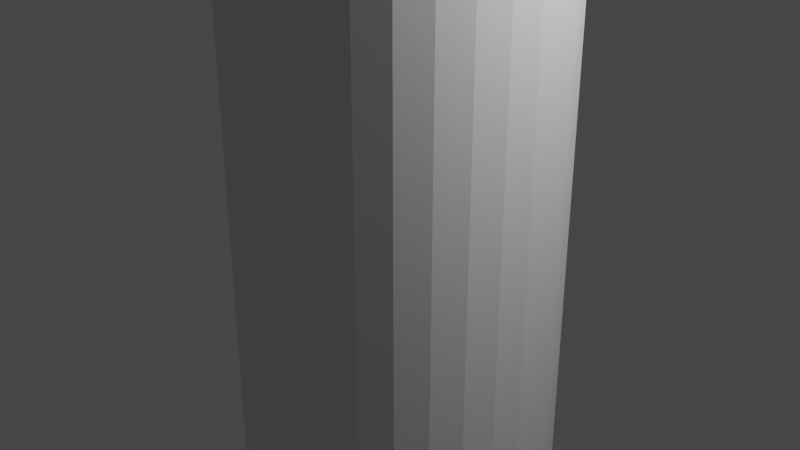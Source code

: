 # Source: v2.blend  (saved by Blender 2.90.8; exported with 4.5.12 LTS)
import bpy
from mathutils import Matrix  # noqa: F401  (used for matrix-valued properties, if any)

bpy.ops.wm.read_factory_settings(use_empty=True)
scene = bpy.context.scene
scene.name = 'Scene'

# ---- collections
col_collection = bpy.data.collections.new('Collection'); scene.collection.children.link(col_collection)

# ---- world
world_world = bpy.data.worlds.new('World'); scene.world = world_world
world_world.use_nodes = True; world_world.node_tree.nodes.clear()
_N = world_world.node_tree.nodes; _L = world_world.node_tree.links
n0 = _N.new('ShaderNodeOutputWorld'); n0.name = 'World Output'; n0.location = (300, 300)
n1 = _N.new('ShaderNodeBackground'); n1.name = 'Background'; n1.location = (10, 300)
n1.inputs[0].default_value = (0.05088, 0.05088, 0.05088, 1.0)
_L.new(n1.outputs[0], n0.inputs[0])
n0.is_active_output = True
world_world.color = (0.05088, 0.05088, 0.05088)
world_world.use_sun_shadow = False
world_world.sun_shadow_jitter_overblur = 0.0

# ---- cameras
cam_camera = bpy.data.cameras.new('Camera')
cam_camera.clip_end = 100.0
cam_camera.ortho_scale = 7.314

# ---- lights
light_light = bpy.data.lights.new('Light', 'POINT')
light_light.transmission_factor = 0.0
light_light.energy = 1000.0
light_light.shadow_soft_size = 0.1
light_light.shadow_maximum_resolution = 0.006
light_light.use_absolute_resolution = True

# ---- meshes
me_cylinder_001 = bpy.data.meshes.new('Cylinder.001')
me_cylinder_001.from_pydata([(0.0, 3.41, -5.0), (0.0, 3.41, 5.0), (0.6653, 3.344, -5.0), (0.6653, 3.344, 5.0), (1.305, 3.15, -5.0), (1.305, 3.15, 5.0), (1.894, 2.835, -5.0), (1.894, 2.835, 5.0), (2.411, 2.411, -5.0), (2.411, 2.411, 5.0), (2.835, 1.894, -5.0), (2.835, 1.894, 5.0), (3.15, 1.305, -5.0), (3.15, 1.305, 5.0), (3.344, 0.6653, -5.0), (3.344, 0.6653, 5.0), (3.41, 2.574e-07, -5.0), (3.41, 2.574e-07, 5.0), (3.344, -0.6653, -5.0), (3.344, -0.6653, 5.0), (3.15, -1.305, -5.0), (3.15, -1.305, 5.0), (2.835, -1.894, -5.0), (2.835, -1.894, 5.0), (2.411, -2.411, -5.0), (2.411, -2.411, 5.0), (1.894, -2.835, -5.0), (1.894, -2.835, 5.0), (1.305, -3.15, -5.0), (1.305, -3.15, 5.0), (0.6653, -3.344, -5.0), (0.6653, -3.344, 5.0), (-1.111e-06, -3.41, -5.0), (-1.111e-06, -3.41, 5.0), (-0.6653, -3.344, -5.0), (-0.6653, -3.344, 5.0), (-1.305, -3.15, -5.0), (-1.305, -3.15, 5.0), (-1.894, -2.835, -5.0), (-1.894, -2.835, 5.0), (-2.411, -2.411, -5.0), (-2.411, -2.411, 5.0), (-2.835, -1.894, -5.0), (-2.835, -1.894, 5.0), (-3.15, -1.305, -5.0), (-3.15, -1.305, 5.0), (-3.344, -0.6653, -5.0), (-3.344, -0.6653, 5.0), (-3.41, 3.293e-06, -5.0), (-3.41, 3.293e-06, 5.0), (-3.344, 0.6653, -5.0), (-3.344, 0.6653, 5.0), (-3.15, 1.305, -5.0), (-3.15, 1.305, 5.0), (-2.835, 1.894, -5.0), (-2.835, 1.894, 5.0), (-2.411, 2.411, -5.0), (-2.411, 2.411, 5.0), (-1.894, 2.835, -5.0), (-1.894, 2.835, 5.0), (-1.305, 3.15, -5.0), (-1.305, 3.15, 5.0), (-0.6653, 3.344, -5.0), (-0.6653, 3.344, 5.0), (-2.033, 0.8419, 5.0), (-2.033, 0.8419, -5.0), (-1.829, 1.222, 5.0), (-1.829, 1.222, -5.0), (0.8419, 2.033, 5.0), (0.8419, 2.033, -5.0), (0.4292, 2.158, 5.0), (0.4292, 2.158, -5.0), (-2.158, 0.4292, 5.0), (-2.158, 0.4292, -5.0), (1.556, 1.556, 5.0), (1.556, 1.556, -5.0), (1.222, -1.829, 5.0), (1.222, -1.829, -5.0), (0.8419, -2.033, 5.0), (0.8419, -2.033, -5.0), (1.829, 1.222, 5.0), (1.829, 1.222, -5.0), (0.4292, -2.158, 5.0), (0.4292, -2.158, -5.0), (-0.8419, -2.033, 5.0), (-0.8419, -2.033, -5.0), (-2.2, 2.124e-06, 5.0), (-2.2, 2.124e-06, -5.0), (-0.8419, 2.033, 5.0), (-0.8419, 2.033, -5.0), (-1.222, -1.829, 5.0), (-1.222, -1.829, -5.0), (2.158, -0.4292, 5.0), (2.158, -0.4292, -5.0), (1.556, -1.556, 5.0), (1.556, -1.556, -5.0), (2.033, -0.8419, 5.0), (2.033, -0.8419, -5.0), (2.2, 1.661e-07, 5.0), (2.2, 1.661e-07, -5.0), (-1.556, 1.556, 5.0), (-1.556, 1.556, -5.0), (-1.222, 1.829, 5.0), (-1.222, 1.829, -5.0), (-7.169e-07, -2.2, 5.0), (-7.169e-07, -2.2, -5.0), (0.0, 2.2, 5.0), (0.0, 2.2, -5.0), (2.158, 0.4292, 5.0), (2.158, 0.4292, -5.0), (1.222, 1.829, 5.0), (1.222, 1.829, -5.0), (2.033, 0.8419, 5.0), (2.033, 0.8419, -5.0), (-2.033, -0.8419, 5.0), (-2.033, -0.8419, -5.0), (-1.829, -1.222, 5.0), (-1.829, -1.222, -5.0), (-2.158, -0.4292, 5.0), (-2.158, -0.4292, -5.0), (-1.556, -1.556, 5.0), (-1.556, -1.556, -5.0), (-0.4292, -2.158, 5.0), (-0.4292, -2.158, -5.0), (1.829, -1.222, 5.0), (1.829, -1.222, -5.0), (-0.4292, 2.158, 5.0), (-0.4292, 2.158, -5.0)], [], [(0, 1, 3, 2), (2, 3, 5, 4), (4, 5, 7, 6), (6, 7, 9, 8), (8, 9, 11, 10), (10, 11, 13, 12), (12, 13, 15, 14), (14, 15, 17, 16), (16, 17, 19, 18), (18, 19, 21, 20), (20, 21, 23, 22), (22, 23, 25, 24), (24, 25, 27, 26), (26, 27, 29, 28), (28, 29, 31, 30), (30, 31, 33, 32), (32, 33, 35, 34), (34, 35, 37, 36), (36, 37, 39, 38), (38, 39, 41, 40), (40, 41, 43, 42), (42, 43, 45, 44), (44, 45, 47, 46), (46, 47, 49, 48), (48, 49, 51, 50), (50, 51, 53, 52), (52, 53, 55, 54), (54, 55, 57, 56), (56, 57, 59, 58), (58, 59, 61, 60), (3, 1, 63, 61, 59, 57, 55, 53, 51, 49, 86, 72, 64, 66, 100, 102, 88, 126, 106, 70, 68, 110, 74, 80, 112, 108, 98, 17, 15, 13, 11, 9, 7, 5), (60, 61, 63, 62), (62, 63, 1, 0), (0, 2, 4, 6, 8, 10, 12, 14, 16, 99, 109, 113, 81, 75, 111, 69, 71, 107, 127, 89, 103, 101, 67, 65, 73, 87, 48, 50, 52, 54, 56, 58, 60, 62), (93, 92, 98, 99), (95, 94, 124, 125), (125, 124, 96, 97), (73, 72, 86, 87), (109, 108, 112, 113), (99, 98, 108, 109), (81, 80, 74, 75), (107, 106, 126, 127), (123, 122, 104, 105), (67, 66, 64, 65), (105, 104, 82, 83), (127, 126, 88, 89), (75, 74, 110, 111), (91, 90, 84, 85), (17, 98, 92, 96, 124, 94, 76, 78, 82, 104, 122, 84, 90, 120, 116, 114, 118, 86, 49, 47, 45, 43, 41, 39, 37, 35, 33, 31, 29, 27, 25, 23, 21, 19), (111, 110, 68, 69), (77, 76, 94, 95), (103, 102, 100, 101), (65, 64, 72, 73), (79, 78, 76, 77), (121, 120, 90, 91), (115, 114, 116, 117), (71, 70, 106, 107), (113, 112, 80, 81), (87, 86, 118, 119), (97, 96, 92, 93), (85, 84, 122, 123), (89, 88, 102, 103), (69, 68, 70, 71), (83, 82, 78, 79), (119, 118, 114, 115), (101, 100, 66, 67), (117, 116, 120, 121), (48, 87, 119, 115, 117, 121, 91, 85, 123, 105, 83, 79, 77, 95, 125, 97, 93, 99, 16, 18, 20, 22, 24, 26, 28, 30, 32, 34, 36, 38, 40, 42, 44, 46)])
_uv = me_cylinder_001.uv_layers.new(name='UVMap')
_uv.uv.foreach_set('vector', [1.0, 0.5, 1.0, 1.0, 0.9688, 1.0, 0.9688, 0.5, 0.9688, 0.5, 0.9688, 1.0, 0.9375, 1.0, 0.9375, 0.5, 0.9375, 0.5, 0.9375, 1.0, 0.9062, 1.0, 0.9062, 0.5, 0.9062, 0.5, 0.9062, 1.0, 0.875, 1.0, 0.875, 0.5, 0.875, 0.5, 0.875, 1.0, 0.8438, 1.0, 0.8438, 0.5, 0.8438, 0.5, 0.8438, 1.0, 0.8125, 1.0, 0.8125, 0.5, 0.8125, 0.5, 0.8125, 1.0, 0.7812, 1.0, 0.7812, 0.5, 0.7812, 0.5, 0.7812, 1.0, 0.75, 1.0, 0.75, 0.5, 0.75, 0.5, 0.75, 1.0, 0.7188, 1.0, 0.7188, 0.5, 0.7188, 0.5, 0.7188, 1.0, 0.6875, 1.0, 0.6875, 0.5, 0.6875, 0.5, 0.6875, 1.0, 0.6562, 1.0, 0.6562, 0.5, 0.6562, 0.5, 0.6562, 1.0, 0.625, 1.0, 0.625, 0.5, 0.625, 0.5, 0.625, 1.0, 0.5938, 1.0, 0.5938, 0.5, 0.5938, 0.5, 0.5938, 1.0, 0.5625, 1.0, 0.5625, 0.5, 0.5625, 0.5, 0.5625, 1.0, 0.5312, 1.0, 0.5312, 0.5, 0.5312, 0.5, 0.5312, 1.0, 0.5, 1.0, 0.5, 0.5, 0.5, 0.5, 0.5, 1.0, 0.4688, 1.0, 0.4688, 0.5, 0.4688, 0.5, 0.4688, 1.0, 0.4375, 1.0, 0.4375, 0.5, 0.4375, 0.5, 0.4375, 1.0, 0.4062, 1.0, 0.4062, 0.5, 0.4062, 0.5, 0.4062, 1.0, 0.375, 1.0, 0.375, 0.5, 0.375, 0.5, 0.375, 1.0, 0.3438, 1.0, 0.3438, 0.5, 0.3438, 0.5, 0.3438, 1.0, 0.3125, 1.0, 0.3125, 0.5, 0.3125, 0.5, 0.3125, 1.0, 0.2812, 1.0, 0.2812, 0.5, 0.2812, 0.5, 0.2812, 1.0, 0.25, 1.0, 0.25, 0.5, 0.25, 0.5, 0.25, 1.0, 0.2188, 1.0, 0.2188, 0.5, 0.2188, 0.5, 0.2188, 1.0, 0.1875, 1.0, 0.1875, 0.5, 0.1875, 0.5, 0.1875, 1.0, 0.1562, 1.0, 0.1562, 0.5, 0.1562, 0.5, 0.1562, 1.0, 0.125, 1.0, 0.125, 0.5, 0.125, 0.5, 0.125, 1.0, 0.09375, 1.0, 0.09375, 0.5, 0.09375, 0.5, 0.09375, 1.0, 0.0625, 1.0, 0.0625, 0.5, 0.2968, 0.4854, 0.25, 0.49, 0.2032, 0.4854, 0.1582, 0.4717, 0.1167, 0.4496, 0.08029, 0.4197, 0.05045, 0.3833, 0.02827, 0.3418, 0.01461, 0.2968, 0.01, 0.25, 0.09516, 0.25, 0.09814, 0.2802, 0.1069, 0.3093, 0.1213, 0.336, 0.1405, 0.3595, 0.164, 0.3787, 0.1907, 0.3931, 0.2198, 0.4019, 0.25, 0.4048, 0.2802, 0.4019, 0.3093, 0.3931, 0.336, 0.3787, 0.3595, 0.3595, 0.3787, 0.336, 0.3931, 0.3093, 0.4019, 0.2802, 0.4048, 0.25, 0.49, 0.25, 0.4854, 0.2968, 0.4717, 0.3418, 0.4496, 0.3833, 0.4197, 0.4197, 0.3833, 0.4496, 0.3418, 0.4717, 0.0625, 0.5, 0.0625, 1.0, 0.03125, 1.0, 0.03125, 0.5, 0.03125, 0.5, 0.03125, 1.0, 0.0, 1.0, 0.0, 0.5, 0.75, 0.49, 0.7968, 0.4854, 0.8418, 0.4717, 0.8833, 0.4496, 0.9197, 0.4197, 0.9496, 0.3833, 0.9717, 0.3418, 0.9854, 0.2968, 0.99, 0.25, 0.9048, 0.25, 0.9019, 0.2802, 0.8931, 0.3093, 0.8787, 0.336, 0.8595, 0.3595, 0.836, 0.3787, 0.8093, 0.3931, 0.7802, 0.4019, 0.75, 0.4048, 0.7198, 0.4019, 0.6907, 0.3931, 0.664, 0.3787, 0.6405, 0.3595, 0.6213, 0.336, 0.6069, 0.3093, 0.5981, 0.2802, 0.5952, 0.25, 0.51, 0.25, 0.5146, 0.2968, 0.5283, 0.3418, 0.5504, 0.3833, 0.5803, 0.4197, 0.6167, 0.4496, 0.6582, 0.4717, 0.7032, 0.4854, 0.7188, 0.5833, 0.7188, 0.9167, 0.75, 0.9167, 0.75, 0.5833, 0.625, 0.5833, 0.625, 0.9167, 0.6562, 0.9167, 0.6562, 0.5833, 0.6562, 0.5833, 0.6562, 0.9167, 0.6875, 0.9167, 0.6875, 0.5833, 0.2188, 0.5833, 0.2187, 0.9167, 0.25, 0.9167, 0.25, 0.5833, 0.7812, 0.5833, 0.7812, 0.9167, 0.8125, 0.9167, 0.8125, 0.5833, 0.75, 0.5833, 0.75, 0.9167, 0.7812, 0.9167, 0.7812, 0.5833, 0.8438, 0.5833, 0.8438, 0.9167, 0.875, 0.9167, 0.875, 0.5833, 0.0, 0.5833, 0.0, 0.9167, 0.03125, 0.9167, 0.03125, 0.5833, 0.4688, 0.5833, 0.4688, 0.9167, 0.5, 0.9167, 0.5, 0.5833, 0.1562, 0.5833, 0.1562, 0.9167, 0.1875, 0.9167, 0.1875, 0.5833, 0.5, 0.5833, 0.5, 0.9167, 0.5312, 0.9167, 0.5312, 0.5833, 0.03125, 0.5833, 0.03125, 0.9167, 0.0625, 0.9167, 0.0625, 0.5833, 0.875, 0.5833, 0.875, 0.9167, 0.9062, 0.9167, 0.9062, 0.5833, 0.4062, 0.5833, 0.4062, 0.9167, 0.4375, 0.9167, 0.4375, 0.5833, 0.49, 0.25, 0.4048, 0.25, 0.4019, 0.2198, 0.3931, 0.1907, 0.3787, 0.164, 0.3595, 0.1405, 0.336, 0.1213, 0.3093, 0.1069, 0.2802, 0.09814, 0.25, 0.09516, 0.2198, 0.09814, 0.1907, 0.1069, 0.164, 0.1213, 0.1405, 0.1405, 0.1213, 0.164, 0.1069, 0.1907, 0.09814, 0.2198, 0.09516, 0.25, 0.01, 0.25, 0.01461, 0.2032, 0.02827, 0.1582, 0.05045, 0.1167, 0.08029, 0.08029, 0.1167, 0.05045, 0.1582, 0.02827, 0.2032, 0.01461, 0.25, 0.01, 0.2968, 0.01461, 0.3418, 0.02827, 0.3833, 0.05045, 0.4197, 0.08029, 0.4496, 0.1167, 0.4717, 0.1582, 0.4854, 0.2032, 0.9062, 0.5833, 0.9062, 0.9167, 0.9375, 0.9167, 0.9375, 0.5833, 0.5938, 0.5833, 0.5938, 0.9167, 0.625, 0.9167, 0.625, 0.5833, 0.09375, 0.5833, 0.09375, 0.9167, 0.125, 0.9167, 0.125, 0.5833, 0.1875, 0.5833, 0.1875, 0.9167, 0.2187, 0.9167, 0.2188, 0.5833, 0.5625, 0.5833, 0.5625, 0.9167, 0.5938, 0.9167, 0.5938, 0.5833, 0.375, 0.5833, 0.375, 0.9167, 0.4062, 0.9167, 0.4062, 0.5833, 0.3125, 0.5833, 0.3125, 0.9167, 0.3438, 0.9167, 0.3438, 0.5833, 0.9688, 0.5833, 0.9687, 0.9167, 1.0, 0.9167, 1.0, 0.5833, 0.8125, 0.5833, 0.8125, 0.9167, 0.8438, 0.9167, 0.8438, 0.5833, 0.25, 0.5833, 0.25, 0.9167, 0.2812, 0.9167, 0.2812, 0.5833, 0.6875, 0.5833, 0.6875, 0.9167, 0.7188, 0.9167, 0.7188, 0.5833, 0.4375, 0.5833, 0.4375, 0.9167, 0.4688, 0.9167, 0.4688, 0.5833, 0.0625, 0.5833, 0.0625, 0.9167, 0.09375, 0.9167, 0.09375, 0.5833, 0.9375, 0.5833, 0.9375, 0.9167, 0.9687, 0.9167, 0.9688, 0.5833, 0.5312, 0.5833, 0.5312, 0.9167, 0.5625, 0.9167, 0.5625, 0.5833, 0.2812, 0.5833, 0.2812, 0.9167, 0.3125, 0.9167, 0.3125, 0.5833, 0.125, 0.5833, 0.125, 0.9167, 0.1562, 0.9167, 0.1562, 0.5833, 0.3438, 0.5833, 0.3438, 0.9167, 0.375, 0.9167, 0.375, 0.5833, 0.51, 0.25, 0.5952, 0.25, 0.5981, 0.2198, 0.6069, 0.1907, 0.6213, 0.164, 0.6405, 0.1405, 0.664, 0.1213, 0.6907, 0.1069, 0.7198, 0.09814, 0.75, 0.09516, 0.7802, 0.09814, 0.8093, 0.1069, 0.836, 0.1213, 0.8595, 0.1405, 0.8787, 0.164, 0.8931, 0.1907, 0.9019, 0.2198, 0.9048, 0.25, 0.99, 0.25, 0.9854, 0.2032, 0.9717, 0.1582, 0.9496, 0.1167, 0.9197, 0.08029, 0.8833, 0.05045, 0.8418, 0.02827, 0.7968, 0.01461, 0.75, 0.01, 0.7032, 0.01461, 0.6582, 0.02827, 0.6167, 0.05045, 0.5803, 0.08029, 0.5504, 0.1167, 0.5283, 0.1582, 0.5146, 0.2032])
me_cylinder_001.use_remesh_fix_poles = True
me_cylinder_001.use_remesh_preserve_attributes = False
me_cylinder_001.use_mirror_vertex_groups = False
me_cylinder_001.update()

# ---- objects
ob_light = bpy.data.objects.new('Light', light_light)
ob_camera = bpy.data.objects.new('Camera', cam_camera)
ob_cylinder_001 = bpy.data.objects.new('Cylinder.001', me_cylinder_001)

# ---- transforms, parenting, visibility, modifiers, constraints
ob_light.location = (4.076, 1.005, 5.904)
ob_light.rotation_euler = (0.6503, 0.05522, 1.866)
ob_light.lock_rotations_4d = False
ob_light.empty_display_type = 'ARROWS'
ob_light.color = (0.0, 0.0, 0.0, 0.0)
ob_light.lineart.crease_threshold = 0.0
ob_camera.location = (7.359, -6.926, 4.958)
ob_camera.rotation_euler = (1.109, 0.0, 0.8149)
ob_camera.lock_rotations_4d = False
ob_camera.empty_display_type = 'ARROWS'
ob_camera.color = (0.0, 0.0, 0.0, 0.0)
ob_camera.display_type = 'WIRE'
ob_camera.lineart.crease_threshold = 0.0
ob_cylinder_001.location = (0.0, 0.0, 0.0)
ob_cylinder_001.scale = (0.5, 0.5, 1.0)
ob_cylinder_001.lineart.crease_threshold = 0.0

# ---- collection membership
col_collection.objects.link(ob_light)
col_collection.objects.link(ob_camera)
col_collection.objects.link(ob_cylinder_001)

# ---- scene / render settings (as saved in the file)
scene.camera = ob_camera
scene.frame_start = 1; scene.frame_end = 250; scene.frame_set(1)
scene.render.engine = 'BLENDER_EEVEE_NEXT'
scene.cycles.use_denoising = False
scene.cycles.samples = 128
scene.cycles.sampling_pattern = 'TABULATED_SOBOL'
scene.cycles.use_adaptive_sampling = False
scene.cycles.use_light_tree = False
scene.view_settings.view_transform = 'Filmic'
bpy.context.view_layer.update()
